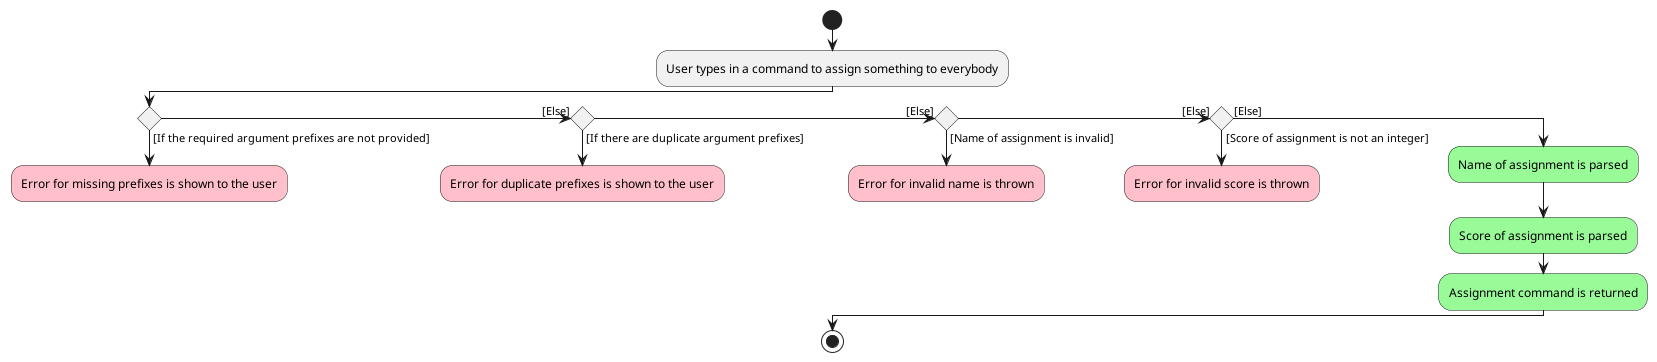

The diagram above was rendered by PlantUML. Its source (embedded in the PNG):
@startuml
'https://plantuml.com/activity-diagram-beta

start
:User types in a command to assign something to everybody;
if () then ([If the required argument prefixes are not provided])
    #pink:Error for missing prefixes is shown to the user;
    kill
([Else]) elseif () then ([If there are duplicate argument prefixes])
    #pink:Error for duplicate prefixes is shown to the user;
    kill
([Else]) elseif () then ([Name of assignment is invalid])
    #pink:Error for invalid name is thrown;
    kill
([Else]) elseif () then ([Score of assignment is not an integer])
    #pink:Error for invalid score is thrown;
    kill
else ([Else])
    #palegreen:Name of assignment is parsed;
    #palegreen:Score of assignment is parsed;
    #palegreen:Assignment command is returned;
endif
stop
@enduml